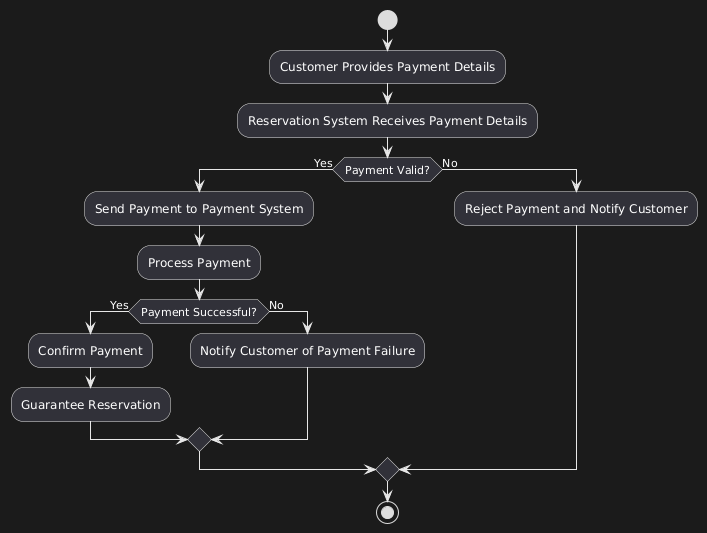

The diagram above was rendered by PlantUML. Its source (embedded in the PNG):
@startuml
start
:Customer Provides Payment Details;
:Reservation System Receives Payment Details;
if (Payment Valid?) then (Yes)
    :Send Payment to Payment System;
    :Process Payment;
    if (Payment Successful?) then (Yes)
        :Confirm Payment;
        :Guarantee Reservation;
    else (No)
        :Notify Customer of Payment Failure;
    endif
else (No)
    :Reject Payment and Notify Customer;
endif
stop
@enduml